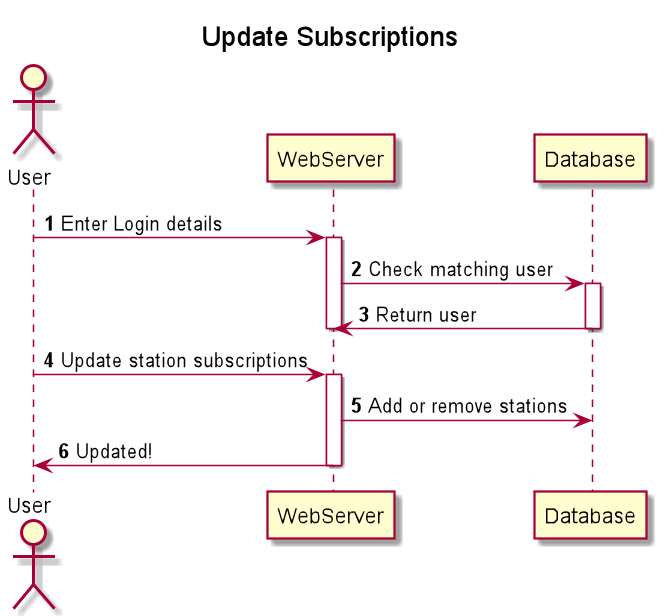

The diagram above was rendered by PlantUML. Its source (embedded in the PNG):
@startuml
'https://plantuml.com/sequence-diagram

autonumber
title Update Subscriptions
actor User
participant WebServer
participant Database
User -> WebServer: Enter Login details
activate WebServer
WebServer -> Database: Check matching user
activate Database
Database -> WebServer: Return user
deactivate Database
deactivate WebServer
User -> WebServer: Update station subscriptions
activate WebServer
WebServer -> Database: Add or remove stations
WebServer -> User: Updated!
deactivate WebServer
@enduml